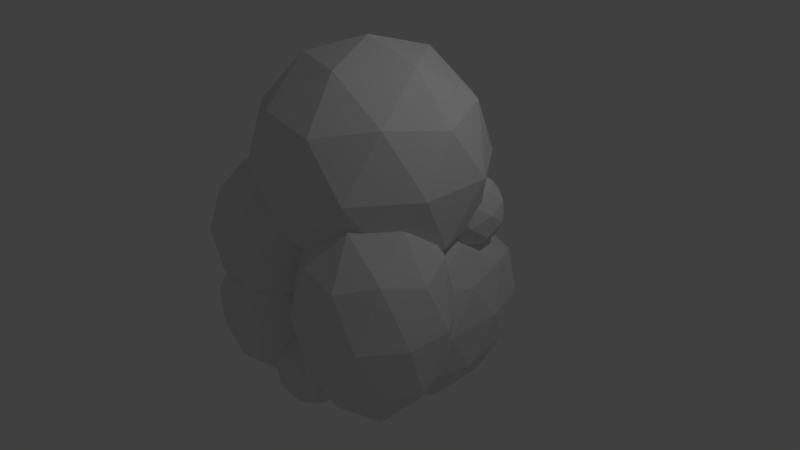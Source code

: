 # Source: rock.blend  (saved by Blender 2.69.0; exported with 4.5.12 LTS)
import bpy
from mathutils import Matrix  # noqa: F401  (used for matrix-valued properties, if any)

bpy.ops.wm.read_factory_settings(use_empty=True)
scene = bpy.context.scene
scene.name = 'Scene'

# ---- collections
col_collection_1 = bpy.data.collections.new('Collection 1'); scene.collection.children.link(col_collection_1)

# ---- world
world_world = bpy.data.worlds.new('World'); scene.world = world_world
world_world.color = (0.05088, 0.05088, 0.05088)
world_world.use_sun_shadow = False
world_world.sun_shadow_jitter_overblur = 0.0
world_world.cycles.sampling_method = 'MANUAL'
world_world.cycles.sample_map_resolution = 256

# ---- cameras
cam_camera = bpy.data.cameras.new('Camera')
cam_camera.clip_end = 100.0
cam_camera.lens = 35.0
cam_camera.sensor_width = 32.0
cam_camera.sensor_height = 18.0
cam_camera.ortho_scale = 7.314
cam_camera.dof.focus_distance = 0.0
cam_camera.dof.aperture_fstop = 128.0

# ---- lights
light_lamp = bpy.data.lights.new('Lamp', 'POINT')
light_lamp.transmission_factor = 0.0
light_lamp.cutoff_distance = 30.0
light_lamp.energy = 100.0
light_lamp.shadow_buffer_clip_start = 1.001
light_lamp.shadow_soft_size = 0.1
light_lamp.shadow_maximum_resolution = 0.006
light_lamp.use_absolute_resolution = True
light_lamp.cycles.use_multiple_importance_sampling = False

# ---- meshes
me_icosphere = bpy.data.meshes.new('Icosphere')
me_icosphere.from_pydata([(0.823, -0.02011, -0.5469), (0.8506, 0.0, -0.5257), (0.8385, -0.05032, -0.5182), (0.9253, -0.09043, -0.5416), (0.7727, 0.03952, -0.5853), (0.8452, -0.09043, -0.4673), (0.9511, -0.309, 0.0), (0.7084, 0.1033, -0.6344), (0.9511, 0.309, 0.0), (0.8347, -0.3694, -0.2697), (0.7745, 0.3152, -0.4787), (0.7409, 0.2969, -0.5216), (0.8944, 0.0, 0.4472), (0.7994, 0.4535, -0.2982), (0.8046, 0.3948, -0.3316), (0.8301, -0.4238, -0.2382), (1.063, -0.4238, -0.6201), (0.775, 0.08996, -0.7626), (0.6948, 0.1188, -0.6515), (0.8039, 0.3328, -0.4944), (0.7776, 0.3167, -0.469), (0.7151, 0.2901, -0.5516), (0.6882, -0.5, 0.5257), (0.6882, 0.5, 0.5257), (0.8731, 0.5083, -0.4116), (0.7839, 0.4836, -0.2574), (0.7966, 0.3595, -0.382), (0.8299, -0.4244, -0.2381), (1.101, -0.2177, -1.067), (0.7472, 0.2751, -0.6515), (0.6888, 0.1222, -0.6475), (0.8576, 0.0805, -0.946), (0.6727, 0.2788, -0.6011), (0.672, 0.2495, -0.6137), (0.5878, -0.809, 0.0), (0.5257, 0.0, 0.8507), (0.5878, 0.809, 0.0), (0.78, 0.5339, -0.2296), (0.7655, 0.5156, -0.2262), (0.8216, -0.4377, -0.2302), (0.9253, -0.7571, -0.5416), (1.101, -0.6298, -1.067), (0.8808, 0.08471, -1.067), (0.8677, 0.08702, -0.9944), (0.8947, 0.2751, -0.9743), (0.6687, 0.2751, -0.6069), (0.7384, 0.3534, -0.6631), (0.2764, -0.8506, 0.4472), (0.6583, -0.6667, -0.2103), (0.1625, -0.5, 0.8507), (0.6537, 0.676, -0.1966), (0.6685, 0.6568, -0.191), (0.2764, 0.8506, 0.4472), (0.1625, 0.5, 0.8507), (0.8174, 0.6968, -0.35), (0.8413, 0.4958, -0.6148), (0.7507, 0.5385, -0.2149), (0.6583, -0.6624, -0.2302), (0.6583, -0.6667, -0.2331), (1.034, -0.4238, -1.593), (0.9143, 0.002468, -1.32), (0.8122, 0.7085, -0.9114), (0.7257, 0.3393, -0.6515), (0.6666, 0.2808, -0.6068), (0.0, -1.0, 0.0), (0.656, -0.6667, -0.2247), (0.0, 0.0, 1.0), (0.6977, 0.6955, -0.2126), (0.6481, 0.6832, -0.1987), (0.6804, 0.6396, -0.1944), (0.0, 1.0, 0.0), (0.856, 0.652, -0.5223), (0.6202, -0.6947, -0.2167), (0.656, -0.6667, -0.231), (0.8584, -0.9631, -1.067), (0.949, -0.7742, -1.515), (0.949, -0.07327, -1.515), (0.9149, -0.0001124, -1.332), (0.9173, 0.007317, -1.332), (0.9173, 0.5429, -1.332), (0.7337, 0.37, -0.6741), (0.7324, 0.353, -0.6655), (0.732, 0.4997, -0.7257), (-0.2629, -0.809, 0.5257), (0.2238, -0.8374, -0.4476), (0.2497, -0.8351, -0.4169), (0.6536, -0.6667, -0.2287), (-0.4253, -0.309, 0.8507), (0.5785, 0.7281, -0.2056), (0.1312, 0.916, -0.2059), (0.08813, 0.936, -0.1763), (-0.2629, 0.809, 0.5257), (-0.4253, 0.309, 0.8507), (0.6581, 0.8264, -0.3331), (0.7511, 0.8008, -0.515), (0.7659, 0.6765, -0.6787), (0.5749, -0.7571, -0.2167), (0.6508, -0.9909, -0.6201), (0.7501, -0.6298, -1.918), (0.7501, -0.2178, -1.918), (0.914, -0.0003546, -1.342), (0.772, 0.9763, -1.332), (0.7193, 0.5583, -0.7344), (-0.5878, -0.809, 0.0), (0.3752, -0.809, -0.344), (-0.1035, -0.8649, -0.3935), (0.2913, -0.9631, -0.5416), (0.5677, -0.735, -0.2068), (0.5367, 0.7523, -0.2162), (-0.03669, 0.9802, -0.05936), (0.1964, 0.8687, -0.3363), (0.1063, 0.9926, -0.3363), (-0.2991, 0.8752, 0.1377), (-0.1236, 0.9516, 0.04102), (0.4666, -1.09, -1.067), (0.6418, -0.9631, -1.593), (0.8001, -0.1392, -1.761), (0.8332, -0.1188, -1.698), (0.913, -0.001728, -1.349), (0.8772, 0.2751, -1.753), (0.8264, 0.7308, -1.69), (0.6475, 1.012, -0.9743), (0.6794, 0.6679, -0.7305), (-0.7236, -0.5257, 0.4472), (-0.4211, -0.8468, -0.1231), (-0.4724, -0.8326, -0.1041), (0.544, -0.7471, -0.2167), (-0.06099, -0.834, -0.4786), (0.1432, -0.8182, -0.5083), (-0.1904, -0.8957, -0.3121), (0.005187, -0.7872, -0.6147), (-0.8506, 0.0, 0.5257), (0.456, 0.8474, -0.3673), (0.5095, 0.7634, -0.234), (-0.1013, 1.02, -0.03812), (-0.05273, 0.979, -0.02886), (0.2629, 0.809, -0.5257), (0.1956, 0.8579, -0.3912), (-0.4608, 0.9926, 0.01423), (-0.5027, 0.809, 0.1377), (-0.08781, 0.9715, 0.0), (-0.7236, 0.5257, 0.4472), (0.585, 0.8724, -0.4935), (0.6066, 0.806, -0.6618), (0.3583, -0.7571, -1.918), (0.4666, -0.4238, -2.067), (0.7285, -0.1512, -1.853), (0.707, 0.007318, -2.013), (0.8757, -0.02826, -1.533), (0.6421, 0.9763, -1.753), (0.5369, 1.142, -1.332), (0.6088, 0.7545, -0.7004), (0.652, 0.7085, -0.7134), (0.6789, 0.6686, -0.7302), (-0.9511, -0.309, 0.0), (-0.5153, -0.8187, -0.1041), (-0.7182, -1.011, -0.2919), (-0.3587, -1.039, -0.3442), (-0.1924, -0.896, -0.3113), (-0.1511, -1.011, -0.6424), (0.01447, -0.7591, -0.5677), (0.0747, -0.9631, -1.067), (0.005746, -0.7954, -0.6424), (0.4094, 0.7944, -0.3232), (-0.2855, 1.12, -0.3363), (0.3593, 0.7923, -0.409), (0.2082, 0.8132, -0.5178), (-0.5272, 0.7882, 0.1471), (0.6787, 0.669, -0.73), (0.2823, -0.9909, -1.515), (0.5087, -0.216, -1.956), (0.6389, -0.1816, -1.918), (0.6791, -0.1789, -1.901), (0.707, 0.5429, -2.013), (0.4318, 0.9763, -0.9114), (0.6079, 0.7548, -0.7006), (0.6788, 0.6687, -0.7301), (-0.7264, -0.6052, -0.04014), (-0.6036, -0.7604, -0.08264), (-0.5429, -1.139, -0.6424), (-0.003552, -0.7999, -0.6809), (-0.9511, 0.309, 0.0), (0.4242, 0.8348, -0.5704), (-0.1103, 0.9926, -0.6868), (0.333, 0.7792, -0.4826), (0.2437, 0.7951, -0.5404), (0.2139, 0.8028, -0.5299), (0.1772, 0.8447, -0.5697), (0.2064, 0.8117, -0.5365), (-0.6774, 0.9926, -0.3363), (-0.6273, 0.7266, 0.13), (0.31, -0.8927, -1.68), (0.1161, -0.4238, -1.918), (0.4719, -0.1582, -2.013), (0.6669, -0.1798, -1.906), (0.4645, -0.208, -1.96), (0.5369, 0.2751, -2.132), (0.4719, 0.7085, -2.013), (0.4264, 1.012, -1.69), (0.3596, 1.017, -1.332), (0.346, 0.9763, -1.189), (0.5709, 0.7572, -0.6988), (-0.7524, -0.5664, -0.04927), (-0.6641, -0.6845, -0.05987), (-0.6155, -0.7464, -0.07527), (-0.9348, -1.011, -0.6424), (-0.3677, -1.011, -0.9929), (-0.02946, -0.7928, -0.8795), (-0.8545, 0.4419, 0.0), (-0.8505, 0.4446, 0.01293), (0.09155, 0.8685, -0.6524), (0.1652, 0.8512, -0.574), (0.117, 0.8688, -0.6105), (-0.4698, 1.02, -0.6344), (0.3304, 0.7675, -0.5142), (0.2108, 0.8068, -0.5315), (0.2504, 0.7917, -0.5413), (-0.768, 0.8038, -0.03812), (-0.6385, 0.7097, 0.137), (0.494, 0.7419, -0.7104), (0.4608, 0.7597, -0.6776), (0.4322, 0.7674, -0.6593), (0.4903, 0.7453, -0.7049), (0.1246, -0.9001, -1.412), (0.1475, -0.9114, -1.433), (0.3168, -0.8363, -1.767), (0.2911, -0.9143, -1.632), (0.3583, -0.09043, -1.918), (0.2783, -0.6667, -1.905), (0.2434, -0.6187, -1.905), (0.4154, -0.1582, -1.943), (0.3668, 1.019, -1.356), (0.3581, 0.9926, -1.494), (0.3466, 0.967, -1.167), (0.2924, 1.1, -1.356), (0.4986, 0.7596, -0.7346), (0.4999, 0.7337, -0.7166), (0.4425, 0.8358, -0.8122), (-0.91, -0.05045, -0.3246), (-0.9179, -0.1281, -0.2618), (-0.8265, -0.456, -0.07527), (-0.8265, -0.6779, -0.07527), (-1.025, -0.8223, -0.3442), (-0.7272, -1.039, -0.9405), (-0.06051, -0.8223, -0.9405), (-0.06742, -0.7675, -1.067), (-0.04917, -0.7754, -0.9475), (-0.8526, 0.4533, 0.01422), (-0.8588, 0.4285, -0.02287), (-0.8465, 0.4488, 0.0189), (-0.01909, 0.795, -0.796), (-0.01989, 0.7811, -0.8087), (-0.05049, 0.8085, -0.8064), (0.05726, 0.8652, -0.6797), (0.0167, 0.8446, -0.7267), (-0.4143, 0.8494, -0.8311), (-0.2853, 0.8654, -0.8205), (0.3168, 0.7472, -0.5418), (0.2744, 0.7788, -0.5441), (0.2721, 0.7805, -0.5443), (-0.7443, 0.7866, -0.6868), (-0.9196, 0.6593, -0.3363), (-0.8282, 0.471, 0.03291), (0.3588, 0.7692, -0.5947), (0.07321, -0.8678, -1.387), (-0.02286, -0.984, -1.475), (0.1595, -1.013, -1.567), (0.2225, -0.9399, -1.532), (0.3142, -0.7926, -1.827), (0.2954, -0.9299, -1.698), (0.2319, -0.9402, -1.54), (0.3745, -0.0957, -1.918), (0.2121, -0.272, -1.905), (0.344, -0.09043, -1.905), (0.2202, -0.5867, -1.905), (0.2931, -0.7571, -1.858), (0.267, -0.6888, -1.879), (0.2405, -0.6667, -1.905), (0.2382, -0.6348, -1.905), (0.3266, 0.2751, -2.013), (0.3003, 0.7085, -1.8), (0.3305, 0.8171, -1.742), (0.3587, 0.9897, -1.502), (0.3415, 0.8882, -1.012), (0.4353, 0.8437, -0.8209), (0.4421, 0.8362, -0.8126), (-0.9164, -0.2005, -0.1969), (-0.8957, 0.007078, -0.437), (-1.025, -0.1214, -0.3442), (-0.8894, -0.3538, -0.1233), (-1.177, -0.6779, -0.6424), (-1.002, -0.8052, -0.9929), (-0.4708, -1.0, -0.9995), (-0.5443, -1.006, -0.9885), (-0.3536, -0.968, -1.021), (-0.2258, -0.9036, -0.9867), (-0.09117, -0.7268, -1.012), (-0.0425, -0.7918, -1.114), (-0.06326, -0.7715, -1.075), (-0.8812, 0.3598, -0.1398), (0.3321, 0.7561, -0.5578), (-0.1265, 0.8533, -0.7918), (0.0008752, 0.7887, -0.8201), (-0.5583, 1.1, -1.006), (-0.5403, 0.7866, -0.8129), (-0.1391, 0.8568, -0.7922), (0.03554, -0.8426, -1.375), (-0.02641, -0.839, -1.365), (-0.001258, -1.05, -1.644), (0.2998, -0.7658, -1.851), (0.2298, -0.9093, -1.866), (0.3736, -0.09481, -1.917), (0.3558, -0.08278, -1.905), (0.1117, -0.4102, -1.905), (0.3357, -0.01193, -1.905), (0.354, -0.06642, -1.905), (0.1249, -0.4555, -1.905), (0.2191, -0.59, -1.905), (0.1882, -0.7617, -1.965), (0.2585, -0.6667, -1.886), (0.2997, 0.4547, -1.905), (0.3708, 0.6667, -1.905), (0.3323, 0.8388, -1.726), (0.3652, 0.6667, -1.898), (0.2987, 0.6667, -1.816), (0.1299, 0.7005, -1.923), (0.3564, 0.9091, -1.663), (0.3282, 0.8533, -0.9792), (-0.01905, 1.134, -1.058), (0.4337, 0.8449, -0.8224), (0.4345, 0.8446, -0.8219), (-0.8991, -0.3186, -0.1308), (-0.8715, 0.1811, -0.3363), (-0.885, 0.2143, -0.2682), (-1.11, -0.4719, -0.2919), (-0.955, -0.8052, -1.022), (-0.869, -0.8851, -0.999), (-0.1167, -0.7815, -1.017), (-0.603, -0.9985, -0.9936), (-0.551, -1.037, -1.015), (-0.403, -0.9856, -1.02), (-0.2332, -1.055, -1.276), (-0.1828, -0.8643, -0.9906), (-0.01742, -0.8086, -1.195), (-0.132, 0.8556, -0.7914), (0.001378, 0.7889, -0.8204), (0.09533, 0.8231, -0.8719), (0.1303, 0.8275, -0.8879), (-0.6228, 0.726, -0.7891), (-0.8818, 0.4533, -0.6344), (-0.9196, 0.2473, -0.3363), (0.003912, -0.8025, -1.359), (-0.1018, -0.9198, -1.467), (-0.0357, -0.8399, -1.371), (0.1278, -1.025, -1.77), (-0.1674, -0.9788, -1.622), (0.2997, 0.09551, -1.905), (0.3693, -0.09026, -1.914), (0.3578, -0.07776, -1.905), (0.3649, -0.08559, -1.91), (0.3594, -0.0826, -1.905), (0.108, -0.4238, -1.905), (0.005743, -0.5093, -1.905), (0.3154, 0.04872, -1.905), (0.09935, -0.5092, -1.905), (0.1117, -0.4373, -1.905), (0.1016, -0.6018, -1.975), (0.2974, 0.4359, -1.905), (0.1663, 0.6667, -1.905), (0.1881, 0.6667, -1.894), (-0.03256, 1.1, -1.707), (0.3119, 0.8201, -0.96), (0.3212, 0.8289, -0.9491), (-0.2954, 1.253, -1.356), (0.4174, 0.8475, -0.8318), (0.4318, 0.8457, -0.8239), (-0.8268, 0.164, -0.473), (-0.8866, 0.01896, -0.4502), (-0.9348, 0.06748, -0.6424), (-1.177, -0.2659, -0.6424), (-1.139, -0.4719, -0.9405), (-0.9735, -0.7831, -1.02), (-1.124, -0.7549, -1.205), (-0.8745, -1.019, -1.181), (-0.7053, -0.9716, -1.018), (0.0008441, -0.7983, -1.359), (0.3079, 0.8215, -0.9589), (0.1395, 0.8286, -0.8922), (-0.7208, 0.7005, -0.7891), (-0.63, 0.7191, -0.7877), (-0.7156, 0.5498, -0.7879), (-0.696, 0.638, -0.7833), (0.0008909, -0.7982, -1.359), (-0.1029, -0.9212, -1.47), (-0.02971, -0.8329, -1.366), (-0.07431, -1.004, -1.804), (-0.1713, -0.9458, -1.579), (0.06152, -0.9214, -1.935), (0.3029, 0.08593, -1.905), (0.2902, 0.1719, -1.905), (0.2774, 0.2751, -1.905), (-0.07249, -0.5275, -1.905), (-0.01384, -0.7407, -1.999), (0.2846, 0.3329, -1.905), (0.289, 0.3685, -1.905), (0.1663, 0.3521, -1.905), (0.3954, 0.8486, -0.8594), (0.4125, 0.8481, -0.8345), (0.343, 0.8437, -0.9301), (-0.8067, 0.1452, -0.5005), (-0.8392, 0.06748, -0.4878), (-1.072, -0.5121, -1.002), (-0.9864, -0.758, -1.024), (-0.9693, -0.9588, -1.528), (-0.615, -1.133, -1.41), (0.0007734, -0.7984, -1.359), (-1.019, 0.8739, -1.058), (-0.664, 0.6868, -0.7812), (-0.7157, 0.5491, -0.788), (-0.6781, 0.672, -0.7791), (-0.7488, 0.1232, -0.6778), (-0.7456, 0.1231, -0.6863), (-0.2336, -0.8748, -1.787), (-0.1796, -0.9472, -1.599), (-0.334, -1.05, -1.626), (0.2784, 0.2835, -1.905), (-0.1918, -0.4759, -1.905), (-0.2601, -0.2598, -1.905), (-0.06955, -0.5522, -1.937), (0.2826, 0.3171, -1.905), (0.1663, 0.2272, -1.905), (0.1663, 0.2694, -1.905), (0.1299, 0.2061, -1.923), (-0.4579, 0.8533, -1.923), (-0.5718, 1.134, -1.654), (-0.8832, 1.1, -1.356), (-0.7645, 0.1059, -0.5582), (-0.7584, 0.1248, -0.6424), (-1.002, -0.1385, -0.9929), (-1.079, -0.4719, -1.006), (-1.161, -0.5984, -1.584), (0.0008562, -0.7982, -1.359), (-1.146, 0.4533, -1.006), (-0.6766, 0.6748, -0.7788), (-0.7208, 0.5264, -0.7891), (-0.7156, 0.3567, -0.7879), (-0.1139, -0.8735, -1.925), (-0.1938, -0.9413, -1.62), (-0.2402, -0.8672, -1.758), (-0.108, -0.5523, -1.905), (-0.3255, -0.4554, -1.998), (-0.1962, -0.7119, -1.908), (0.1504, 0.1941, -1.905), (-0.2954, 0.4533, -2.023), (-0.7605, 0.09078, -0.8927), (-0.8008, 0.03255, -0.9546), (-1.056, -0.3571, -0.998), (-1.079, -0.4371, -0.996), (-1.2, -0.406, -1.277), (-0.9366, -0.753, -1.827), (-0.6515, -0.9768, -1.789), (-1.246, 0.7005, -1.356), (-0.7342, 0.4533, -0.796), (-0.7432, 0.1235, -0.6891), (-0.696, 0.2686, -0.7833), (-0.7208, 0.3801, -0.7891), (-0.2409, -0.8503, -1.779), (-0.2637, -0.6667, -1.905), (-0.1736, -0.6667, -1.905), (-0.602, -0.2187, -1.982), (-0.3824, -0.1737, -1.905), (0.116, 0.1719, -1.905), (-0.4579, 0.05328, -1.923), (-0.8212, 0.4533, -1.923), (-0.9836, 0.8533, -1.707), (-0.8128, -0.02816, -1.005), (-0.9315, -0.116, -1.015), (-0.7208, 0.2061, -0.7891), (-0.8664, -0.04239, -1.041), (-0.9849, -0.1903, -1.026), (-1.052, -0.09345, -1.163), (-1.116, -0.1896, -1.558), (-0.9612, -0.3936, -1.881), (-0.2923, -0.8019, -1.89), (-1.246, 0.2061, -1.356), (-0.69, 0.1357, -0.7274), (-0.6791, 0.2365, -0.7794), (-0.2293, -0.8137, -1.813), (-0.2179, -0.7169, -1.862), (-0.1998, -0.6667, -1.883), (0.01206, 0.1448, -1.905), (-0.6466, -0.6274, -2.008), (-0.5822, -0.1265, -1.905), (-0.675, 0.6637, -1.905), (-0.6723, 0.6667, -1.905), (-0.6745, 0.6667, -1.904), (-0.9522, -0.1385, -1.023), (-0.7122, 0.1116, -0.8544), (-1.019, 0.03269, -1.058), (-1.19, 0.4533, -1.654), (-0.6766, 0.2317, -0.7788), (-0.675, 0.2158, -0.7726), (-0.218, -0.7059, -1.865), (-0.2077, -0.6667, -1.868), (-0.2742, 0.07042, -1.905), (-0.675, -0.1498, -1.905), (-0.5029, 0.05328, -1.905), (-0.675, 0.2429, -1.905), (-0.675, 0.6667, -1.905), (-0.6745, 0.6667, -1.904), (-0.6745, 0.6667, -1.904), (-0.9711, -0.03969, -1.148), (-0.675, 0.1391, -0.7382), (-0.6868, 0.1225, -0.8344), (-0.9981, -0.03812, -1.243), (-1.008, -0.05635, -1.356), (-0.8608, -0.05753, -1.782), (-0.9836, 0.05328, -1.707), (-0.675, 0.2302, -0.7791), (-0.4215, 0.03214, -1.905), (-0.4657, 0.03396, -1.905), (-0.675, 0.05328, -1.834), (-0.675, 0.6649, -1.904), (-0.6744, 0.6667, -1.904), (-0.6748, 0.6667, -1.904), (-0.6745, 0.6667, -1.904), (-0.9749, -0.04093, -1.155), (-0.675, 0.1269, -0.8299), (-0.675, 0.1942, -0.7891), (-0.9776, -0.03145, -1.506), (-0.9467, -0.0376, -1.578), (-0.8716, -0.02303, -1.692), (-0.675, 0.199, -0.7878), (-0.675, 0.2302, -0.7791), (-0.675, -0.01139, -1.783), (-0.7442, -0.003515, -1.76), (-0.8588, -0.01615, -1.703), (-0.675, 0.6654, -1.904), (-0.6747, 0.6667, -1.904), (-0.6747, 0.6667, -1.904), (-0.6749, 0.6667, -1.904), (-0.675, 0.2302, -0.7791), (-0.675, 0.6658, -1.904), (-0.675, 0.6667, -1.904), (-0.675, 0.666, -1.904), (-0.675, 0.6667, -1.904), (-0.675, 0.6666, -1.904), (-0.675, 0.6664, -1.904), (-0.675, 0.6666, -1.904), (-0.675, 0.6665, -1.904), (-0.675, 0.6665, -1.904), (0.2934, 0.8446, -0.6091), (0.199, 0.8955, -0.7343), (0.4818, 0.7691, -0.7058), (0.3214, 0.8557, -0.9187), (0.1047, 0.8446, -0.8595)], [], [(0, 1, 2), (6, 9, 5), (6, 15, 9), (6, 27, 15), (1, 6, 5, 2), (64, 129, 105), (64, 158, 129), (127, 128, 84, 105), (84, 64, 105), (154, 286, 331), (154, 239, 286), (331, 289, 154), (36, 133, 163), (36, 108, 133), (136, 36, 163, 165), (165, 184, 136), (36, 88, 108), (184, 214, 136), (36, 68, 88), (34, 65, 48), (48, 6, 34), (48, 57, 39, 6), (39, 27, 6), (103, 125, 124, 64), (103, 155, 125), (124, 158, 64), (154, 181, 238, 239), (181, 287, 238), (140, 70, 135), (70, 109, 135), (68, 36, 50), (8, 69, 51), (50, 36, 8, 51), (8, 38, 56), (8, 25, 38), (8, 13, 25), (56, 69, 8), (47, 22, 49), (123, 83, 87), (141, 131, 92), (52, 91, 53), (12, 23, 35), (128, 127, 160), (32, 33, 45), (45, 63, 32), (33, 21, 7, 30), (33, 32, 21), (7, 21, 11), (10, 1, 7, 11), (1, 4, 7), (1, 0, 4), (436, 410, 409), (410, 377, 376, 409), (259, 136, 258), (258, 136, 214, 257), (185, 136, 216), (216, 136, 259), (166, 136, 185, 186), (6, 8, 12), (6, 1, 8), (1, 20, 26), (26, 14, 1), (1, 10, 20), (13, 8, 1, 14), (64, 34, 47), (85, 104, 34), (34, 64, 84, 85), (34, 107, 72), (34, 126, 107), (72, 86, 65, 34), (34, 104, 126), (154, 103, 123), (154, 240, 202), (154, 289, 240), (178, 103, 204), (103, 203, 204), (154, 202, 177), (177, 103, 154), (177, 203, 103), (155, 103, 178), (141, 262, 249), (249, 209, 141), (208, 181, 141, 209), (141, 190, 218), (141, 218, 262), (299, 181, 248), (248, 181, 208), (181, 333, 332, 287), (376, 377, 287, 332), (181, 299, 333), (36, 70, 52), (36, 110, 89), (136, 137, 110, 36), (70, 36, 89, 90), (109, 70, 90), (136, 166, 137), (34, 22, 47), (34, 6, 22), (6, 12, 22), (103, 83, 123), (103, 64, 83), (64, 47, 83), (181, 131, 141), (181, 154, 131), (154, 123, 131), (70, 91, 52), (70, 140, 113), (112, 91, 70, 113), (112, 139, 91), (141, 91, 139, 167), (167, 190, 141), (8, 23, 12), (8, 36, 23), (36, 52, 23), (49, 35, 66), (49, 22, 35), (22, 12, 35), (87, 49, 66), (87, 83, 49), (83, 47, 49), (92, 87, 66), (92, 131, 87), (131, 123, 87), (53, 92, 66), (53, 91, 92), (91, 141, 92), (35, 53, 66), (35, 23, 53), (23, 52, 53), (427, 471, 452), (425, 427, 452, 429), (429, 452, 430, 403), (403, 430, 431, 404), (427, 470, 490, 471), (404, 431, 405, 367), (470, 492, 504, 490), (427, 425, 400), (399, 426, 427, 400), (493, 508, 494), (367, 405, 368, 320), (368, 321, 320), (520, 519, 492), (519, 504, 492), (492, 506, 520), (505, 507, 506, 492), (362, 401, 398, 363), (313, 361, 362), (272, 313, 362, 363), (363, 314, 272), (361, 365, 362), (364, 362, 365, 316), (274, 317, 364, 316), (358, 312, 273, 315), (360, 312, 358), (273, 272, 314, 315), (356, 398, 401), (426, 399, 356, 401), (401, 449, 426), (229, 278, 317, 274), (277, 278, 229, 228), (467, 426, 449, 468), (57, 48, 58), (467, 468, 489), (489, 503, 467), (319, 277, 228), (73, 65, 86), (58, 48, 65, 73), (550, 508, 547), (544, 508, 542), (542, 508, 537), (547, 508, 544), (537, 508, 522), (508, 493, 522), (507, 505, 521), (505, 534, 521), (549, 508, 550), (532, 501, 541), (501, 532, 528, 512), (528, 527, 512), (548, 508, 549), (546, 508, 548), (543, 508, 546), (494, 508, 523), (323, 369, 324), (321, 368, 369, 323), (509, 508, 538), (539, 508, 524), (538, 508, 539), (524, 508, 540), (540, 508, 545), (510, 508, 525), (525, 508, 495), (523, 508, 510), (495, 508, 509), (545, 508, 543), (246, 244, 337, 296), (207, 244, 246), (243, 206, 179), (380, 291, 290), (438, 378, 454, 455), (244, 207, 180, 159), (180, 162, 159), (243, 179, 205), (380, 290, 379), (512, 527, 513), (497, 485, 512, 513), (378, 421, 463), (378, 420, 421), (485, 497, 454, 463), (454, 378, 463), (378, 437, 420), (157, 129, 158), (158, 124, 157), (242, 156, 241), (288, 334, 331, 286), (243, 293, 292, 206), (243, 338, 293), (292, 340, 206), (243, 384, 338), (294, 206, 340), (244, 295, 342), (206, 294, 295, 244), (342, 337, 244), (291, 380, 411, 412), (380, 439, 411), (291, 412, 381), (381, 335, 291), (291, 335, 336, 243), (336, 384, 243), (475, 476, 438, 455), (476, 496, 438), (479, 438, 496), (438, 479, 456), (380, 438, 456, 457), (457, 439, 380), (179, 159, 157), (179, 206, 159), (206, 244, 159), (290, 205, 242), (290, 291, 205), (291, 243, 205), (378, 379, 288), (378, 438, 379), (438, 380, 379), (157, 159, 105, 129), (159, 127, 105), (162, 130, 127, 159), (130, 160, 127), (205, 156, 242), (205, 179, 156), (179, 157, 156), (379, 334, 288), (379, 290, 334), (290, 242, 334), (437, 378, 410, 436), (288, 287, 377, 378), (377, 410, 378), (288, 238, 287), (241, 204, 203, 177), (156, 155, 178), (241, 156, 178, 204), (156, 125, 155), (125, 156, 157, 124), (240, 241, 202), (241, 177, 202), (241, 240, 289), (334, 241, 289, 331), (334, 242, 241), (288, 286, 239), (239, 238, 288), (420, 350, 349, 421), (213, 260, 189), (111, 211, 212), (210, 183, 111, 212), (111, 187, 211), (349, 350, 261), (213, 189, 164), (188, 166, 215), (166, 186, 215), (137, 166, 188, 187), (187, 111, 137), (111, 110, 137), (218, 217, 247, 262), (134, 138, 112, 113), (464, 463, 421, 445), (421, 349, 445), (349, 465, 445), (349, 462, 465), (533, 501, 518), (541, 501, 533), (501, 512, 485), (501, 485, 486, 500), (500, 518, 501), (485, 463, 464, 486), (260, 213, 255, 304), (419, 260, 443), (260, 417, 443), (417, 260, 389), (391, 260, 419), (260, 348, 389), (260, 304, 348), (418, 349, 390), (349, 418, 444), (444, 462, 349), (390, 349, 260, 391), (183, 253, 254), (250, 252, 183, 254), (183, 210, 253), (250, 251, 252), (183, 301, 344), (344, 305, 183), (183, 252, 301), (305, 256, 183), (255, 213, 183, 256), (333, 350, 332), (437, 409, 376, 420), (437, 436, 409), (376, 350, 420), (376, 332, 350), (189, 261, 217), (189, 260, 261), (260, 349, 261), (111, 164, 134), (111, 183, 164), (183, 213, 164), (261, 247, 217), (261, 350, 247), (299, 248, 247), (248, 208, 247), (247, 350, 299), (350, 333, 299), (208, 209, 247), (164, 138, 134), (164, 189, 138), (189, 217, 138), (110, 111, 89), (134, 109, 90, 111), (90, 89, 111), (134, 135, 109), (262, 247, 249), (249, 247, 209), (138, 167, 139), (139, 112, 138), (138, 190, 167), (138, 217, 218, 190), (134, 113, 140), (140, 135, 134), (426, 450, 427), (467, 502, 488, 483), (467, 503, 502), (483, 450, 467), (450, 426, 467), (516, 469, 482), (480, 511, 526), (526, 514, 480), (450, 483, 491), (516, 482, 481), (511, 480, 476, 478), (476, 475, 478), (385, 415, 441), (459, 460, 413), (458, 440, 382), (293, 339, 292), (424, 341, 414), (534, 505, 516, 535), (505, 469, 516), (505, 492, 469), (470, 469, 492), (427, 450, 469, 470), (535, 516, 536), (466, 448, 424), (424, 483, 487, 466), (447, 423, 424), (448, 447, 424), (487, 483, 488), (482, 491, 459), (482, 469, 491), (469, 450, 491), (480, 481, 458), (514, 515, 481, 480), (515, 529, 481), (516, 481, 530, 531), (531, 536, 516), (481, 529, 530), (337, 298, 245), (245, 296, 337), (337, 342, 297, 298), (491, 460, 459), (491, 483, 460), (483, 424, 460), (481, 440, 458), (481, 482, 440), (482, 459, 440), (480, 479, 496), (480, 456, 479), (496, 476, 480), (456, 480, 458, 457), (424, 423, 396), (393, 341, 424, 396), (341, 353, 394), (341, 352, 353), (341, 393, 352), (394, 415, 385, 343), (343, 341, 394), (297, 342, 295, 343), (295, 341, 343), (413, 414, 383), (413, 460, 414), (460, 424, 414), (382, 413, 383), (382, 440, 413), (440, 459, 413), (381, 382, 335), (382, 383, 336, 335), (382, 381, 412), (412, 411, 382), (382, 411, 439, 458), (439, 457, 458), (339, 338, 384, 383), (384, 336, 383), (338, 339, 293), (414, 339, 383), (414, 341, 339), (340, 292, 339, 341), (341, 294, 340), (341, 295, 294), (453, 432, 472), (452, 432, 430), (453, 472, 473), (453, 473, 433), (453, 433, 325), (499, 517, 484), (434, 474, 435), (326, 370, 234, 282), (499, 484, 461), (434, 435, 373), (282, 234, 232), (234, 231, 232), (454, 477, 478, 455), (497, 513, 477), (497, 477, 454), (478, 475, 455), (477, 498, 478), (416, 442, 388), (344, 328, 303, 305), (520, 472, 519), (472, 490, 504), (504, 519, 472), (432, 471, 490, 472), (471, 432, 452), (369, 325, 280, 324), (325, 281, 280), (325, 368, 405, 432), (431, 430, 432, 405), (325, 369, 368), (432, 453, 325), (473, 517, 499), (472, 506, 507, 473), (521, 517, 473, 507), (521, 535, 536, 517), (536, 531, 517), (521, 534, 535), (472, 520, 506), (433, 474, 434), (549, 544, 546, 548), (542, 543, 546), (546, 544, 542), (542, 474, 543), (474, 524, 540), (540, 543, 474), (509, 524, 474, 495), (542, 537, 474), (474, 433, 494, 495), (494, 510, 495), (494, 523, 510), (540, 545, 543), (550, 544, 549), (550, 547, 544), (539, 524, 509), (509, 538, 539), (537, 522, 474), (510, 525, 495), (433, 473, 493, 494), (493, 473, 474, 522), (473, 499, 474), (325, 322, 281), (325, 370, 326, 322), (325, 433, 370), (433, 434, 370), (514, 526, 498), (498, 484, 515, 514), (517, 530, 529), (515, 484, 517, 529), (530, 517, 531), (435, 461, 416), (435, 474, 461), (474, 499, 461), (234, 373, 328), (234, 370, 373), (370, 434, 373), (498, 526, 511), (511, 478, 498), (461, 442, 416), (461, 484, 442), (484, 498, 442), (373, 303, 328), (373, 435, 303), (435, 416, 303), (234, 200, 199), (234, 233, 200), (199, 231, 234), (234, 328, 283, 233), (541, 533, 500), (541, 500, 532), (533, 518, 500), (500, 477, 528, 532), (513, 527, 528, 477), (477, 464, 445), (445, 465, 477), (477, 486, 464), (477, 500, 486), (388, 390, 391), (444, 418, 390, 388), (391, 419, 388), (419, 443, 388), (462, 444, 388, 442), (477, 465, 462, 442), (442, 498, 477), (388, 417, 389), (388, 443, 417), (389, 348, 388), (303, 304, 255), (255, 256, 303), (388, 348, 304, 303), (256, 305, 303), (303, 416, 388), (302, 252, 251), (252, 346, 347, 301), (252, 345, 346), (345, 252, 302), (301, 347, 387), (386, 327, 301, 387), (386, 371, 327), (301, 327, 283, 344), (283, 328, 344), (310, 269, 354), (366, 318, 402), (266, 270, 267), (267, 224, 266), (310, 354, 397), (366, 402, 428), (308, 265, 355), (446, 395, 422), (489, 451, 502, 503), (353, 307, 394), (225, 269, 310, 268), (191, 269, 225), (226, 269, 191), (318, 366, 317, 278), (276, 318, 277, 319), (318, 278, 277), (309, 318, 275), (318, 276, 275), (268, 310, 318, 309), (317, 366, 364), (307, 264, 306), (306, 351, 307), (354, 266, 308), (354, 269, 266), (270, 266, 269, 226), (402, 397, 446), (402, 318, 397), (318, 310, 397), (401, 428, 449), (362, 428, 401), (364, 366, 428, 362), (266, 265, 308), (223, 265, 266, 224), (307, 265, 223, 264), (397, 395, 446), (397, 354, 395), (354, 308, 395), (428, 451, 468, 449), (451, 489, 468), (428, 402, 451), (402, 446, 451), (415, 394, 351, 392), (394, 307, 351), (441, 415, 392), (355, 396, 423), (423, 447, 355), (265, 352, 393), (355, 265, 393, 396), (352, 265, 307, 353), (422, 355, 447, 448), (422, 395, 355), (395, 308, 355), (466, 422, 448), (487, 488, 451, 422), (422, 466, 487), (488, 502, 451), (451, 446, 422), (145, 98, 144), (75, 98, 59), (145, 144, 192), (145, 192, 227), (145, 230, 195), (195, 170, 145), (227, 271, 230, 145), (99, 145, 170, 171), (75, 59, 41), (169, 115, 114), (100, 76, 118), (76, 148, 118), (75, 41, 74), (169, 114, 161), (76, 100, 77), (60, 28, 76, 77), (60, 42, 28), (97, 40, 96), (130, 128, 160), (106, 84, 128, 130), (106, 85, 84), (16, 3, 9, 15), (144, 115, 169), (144, 98, 115), (98, 75, 115), (59, 99, 76), (59, 98, 99), (98, 145, 99), (361, 192, 365), (192, 229, 274), (274, 316, 192), (192, 144, 228, 229), (275, 276, 228, 144), (316, 365, 192), (276, 319, 228), (144, 225, 268), (144, 191, 225), (144, 169, 191), (169, 226, 191), (268, 309, 144), (169, 270, 226), (309, 275, 144), (169, 267, 270), (312, 227, 273), (227, 192, 272, 273), (192, 313, 272), (313, 192, 361), (116, 117, 76, 99), (99, 146, 116), (117, 148, 76), (311, 227, 357), (357, 227, 359), (271, 227, 311), (194, 99, 171), (99, 194, 172), (172, 146, 99), (359, 227, 312, 360), (41, 28, 16), (41, 59, 28), (59, 76, 28), (114, 74, 97), (114, 115, 74), (115, 75, 74), (245, 161, 207, 246), (161, 180, 207), (246, 296, 245), (161, 297, 343), (385, 392, 161, 343), (392, 351, 161), (245, 298, 297, 161), (385, 441, 392), (351, 306, 161), (223, 224, 169, 161), (161, 306, 264), (161, 264, 223), (224, 267, 169), (74, 40, 97), (74, 41, 40), (41, 16, 40), (161, 162, 180), (161, 106, 130, 162), (161, 114, 106), (114, 97, 106), (28, 3, 16), (3, 28, 42, 43), (7, 4, 3), (3, 31, 17), (18, 7, 3, 17), (3, 43, 31), (18, 30, 7), (107, 96, 72), (58, 73, 72, 40), (73, 86, 72), (39, 57, 58, 40), (72, 96, 40), (16, 15, 27), (39, 40, 16, 27), (126, 96, 107), (96, 126, 104, 106), (104, 85, 106), (106, 97, 96), (9, 3, 5), (3, 0, 2), (4, 0, 3), (2, 5, 3), (71, 24, 55), (37, 25, 13, 24), (13, 14, 24), (71, 55, 95), (71, 95, 94), (71, 94, 54), (25, 37, 38), (19, 11, 21, 32), (32, 46, 19), (142, 143, 182), (67, 93, 108, 88), (46, 32, 62), (32, 63, 62), (62, 81, 46), (142, 182, 132), (68, 50, 51, 67), (67, 88, 68), (55, 19, 46), (55, 24, 19), (19, 24, 14, 26), (37, 54, 67), (37, 24, 54), (24, 71, 54), (122, 95, 102), (95, 55, 82, 102), (55, 46, 80, 82), (94, 143, 142), (94, 95, 143), (176, 95, 153), (168, 95, 176), (153, 95, 122), (143, 152, 151), (151, 175, 143), (143, 95, 168, 152), (54, 93, 67), (54, 94, 93), (94, 142, 93), (38, 37, 56), (37, 67, 69, 56), (67, 51, 69), (19, 20, 10), (10, 11, 19), (20, 19, 26), (80, 46, 81), (263, 182, 221), (182, 222, 220), (182, 143, 219, 222), (220, 221, 182), (219, 143, 201, 236), (143, 175, 201), (133, 132, 163), (108, 93, 132, 133), (93, 142, 132), (163, 132, 165), (132, 182, 184, 165), (257, 214, 300), (214, 182, 263, 300), (214, 184, 182), (196, 147, 193), (147, 119, 117, 116), (196, 193, 279), (196, 279, 197), (196, 197, 173), (78, 118, 148, 119), (148, 117, 119), (198, 326, 282), (282, 232, 198), (198, 322, 326), (120, 149, 101), (118, 78, 100), (78, 77, 100), (231, 150, 198, 232), (231, 199, 150), (120, 101, 79), (174, 175, 151, 121), (174, 201, 175), (44, 61, 29), (195, 193, 170), (172, 194, 171), (171, 193, 172), (171, 170, 193), (193, 147, 172), (147, 116, 146), (146, 172, 147), (119, 173, 120), (119, 147, 173), (147, 196, 173), (279, 356, 399, 400), (314, 363, 311, 357), (357, 359, 315, 314), (398, 311, 363), (398, 356, 311), (359, 360, 358, 315), (356, 279, 271, 311), (193, 230, 271, 279), (230, 193, 195), (281, 322, 198), (198, 197, 280, 281), (197, 321, 323), (197, 279, 320, 321), (280, 197, 323, 324), (279, 404, 367), (279, 403, 404), (279, 429, 403), (279, 425, 429), (367, 320, 279), (279, 400, 425), (173, 149, 120), (173, 197, 149), (197, 198, 149), (78, 79, 44), (78, 119, 79), (119, 120, 79), (101, 150, 121), (101, 149, 150), (149, 198, 150), (77, 78, 60), (78, 44, 42, 60), (44, 43, 42), (44, 31, 43), (150, 174, 121), (174, 150, 199, 200), (174, 233, 283), (283, 327, 174), (174, 200, 233), (372, 174, 327, 371), (79, 61, 44), (79, 101, 61), (101, 121, 61), (18, 33, 30), (18, 29, 45, 33), (17, 29, 18), (44, 29, 17, 31), (174, 330, 284), (174, 329, 330), (174, 375, 329), (174, 374, 375), (374, 174, 407), (237, 174, 285), (174, 284, 285), (174, 237, 235, 201), (235, 236, 201), (174, 408, 406), (174, 372, 408), (406, 407, 174), (29, 62, 63, 45), (61, 82, 80), (61, 102, 82), (61, 122, 102), (61, 153, 122), (168, 176, 153, 61), (29, 61, 80, 81), (81, 62, 29), (61, 152, 168), (61, 121, 151, 152), (551, 187, 188), (551, 211, 187), (188, 215, 551), (254, 555, 250), (211, 551, 552, 212), (250, 555, 346, 345), (302, 251, 250, 345), (219, 236, 235), (235, 553, 222, 219), (408, 554, 406), (263, 221, 553, 551), (221, 220, 553), (551, 300, 263), (185, 216, 259, 551), (259, 258, 551), (551, 215, 186, 185), (257, 300, 551, 258), (555, 552, 554), (552, 555, 254, 253), (552, 253, 210), (210, 212, 552), (222, 553, 220), (552, 374, 407), (406, 554, 552, 407), (552, 375, 374), (330, 329, 375, 552), (552, 551, 330), (553, 284, 330, 551), (553, 285, 284), (555, 387, 347, 346), (387, 555, 554, 386), (553, 235, 237, 285), (386, 554, 372, 371), (554, 408, 372)])
me_icosphere.use_remesh_preserve_volume = False
me_icosphere.use_remesh_preserve_attributes = False
me_icosphere.use_mirror_vertex_groups = False
me_icosphere.update()

# ---- objects
ob_rock = bpy.data.objects.new('Rock', me_icosphere)
ob_lamp = bpy.data.objects.new('Lamp', light_lamp)
ob_camera = bpy.data.objects.new('Camera', cam_camera)

# ---- transforms, parenting, visibility, modifiers, constraints
ob_rock.location = (0.01257, 0.0, 1.357)
ob_rock.scale = (1.5, 1.5, 1.5)
ob_rock.lineart.crease_threshold = 0.0
ob_lamp.location = (4.076, 1.005, 5.904)
ob_lamp.rotation_euler = (0.6503, 0.05522, 1.866)
ob_lamp.lock_rotations_4d = False
ob_lamp.empty_display_type = 'ARROWS'
ob_lamp.color = (0.0, 0.0, 0.0, 0.0)
ob_lamp.lineart.crease_threshold = 0.0
ob_camera.location = (7.481, -6.508, 5.344)
ob_camera.rotation_euler = (1.109, 0.01082, 0.8149)
ob_camera.lock_rotations_4d = False
ob_camera.empty_display_type = 'ARROWS'
ob_camera.color = (0.0, 0.0, 0.0, 0.0)
ob_camera.display_type = 'WIRE'
ob_camera.lineart.crease_threshold = 0.0

# ---- collection membership
col_collection_1.objects.link(ob_rock)
col_collection_1.objects.link(ob_lamp)
col_collection_1.objects.link(ob_camera)

# ---- scene / render settings (as saved in the file)
scene.camera = ob_camera
scene.frame_start = 1; scene.frame_end = 250; scene.frame_set(1)
scene.render.engine = 'BLENDER_EEVEE_NEXT'
scene.render.image_settings.compression = 90
scene.render.resolution_percentage = 50
scene.render.dither_intensity = 0.0
scene.cycles.use_denoising = False
scene.cycles.samples = 10
scene.cycles.sampling_pattern = 'TABULATED_SOBOL'
scene.cycles.light_sampling_threshold = 0.0
scene.cycles.use_adaptive_sampling = False
scene.cycles.use_light_tree = False
scene.cycles.blur_glossy = 0.0
scene.cycles.volume_bounces = 1
scene.cycles.pixel_filter_type = 'GAUSSIAN'
scene.cycles.sample_clamp_indirect = 0.0
scene.view_settings.view_transform = 'Standard'
bpy.context.view_layer.update()
